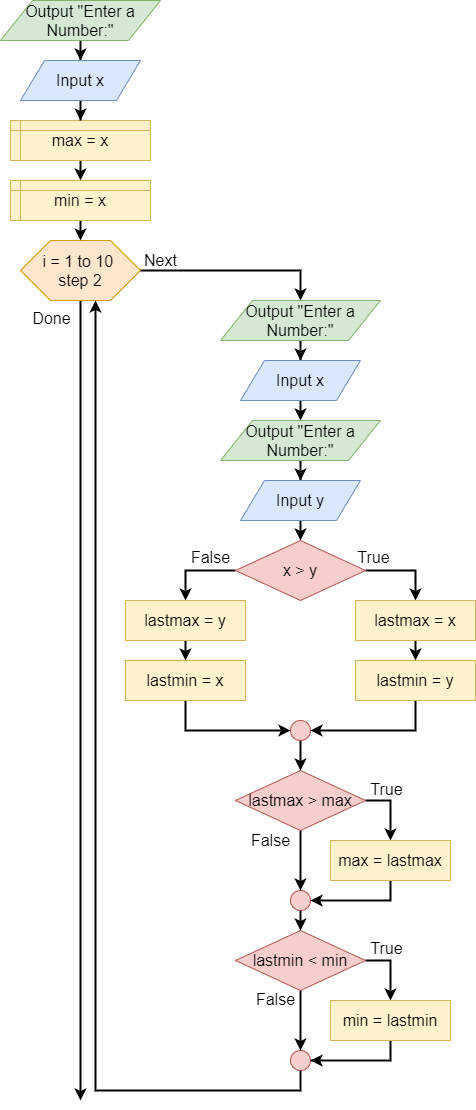

The diagram above was exported from draw.io. Its source (the exported page's mxGraphModel, read from the mxfile embedded in the PNG):
<mxGraphModel dx="1422" dy="745" grid="1" gridSize="10" guides="1" tooltips="1" connect="1" arrows="1" fold="1" page="1" pageScale="1" pageWidth="850" pageHeight="1100" math="0" shadow="0">
  <root>
    <mxCell id="0" />
    <mxCell id="1" parent="0" />
    <mxCell id="2" style="edgeStyle=orthogonalEdgeStyle;rounded=0;orthogonalLoop=1;jettySize=auto;html=1;exitX=1;exitY=0.5;exitDx=0;exitDy=0;strokeWidth=2;" edge="1" source="5" target="7" parent="1">
      <mxGeometry relative="1" as="geometry">
        <Array as="points">
          <mxPoint x="1525" y="470" />
        </Array>
      </mxGeometry>
    </mxCell>
    <mxCell id="3" style="edgeStyle=orthogonalEdgeStyle;rounded=0;orthogonalLoop=1;jettySize=auto;html=1;exitX=0.5;exitY=1;exitDx=0;exitDy=0;strokeWidth=2;fontSize=16;" edge="1" source="5" parent="1">
      <mxGeometry relative="1" as="geometry">
        <mxPoint x="1305" y="1300" as="targetPoint" />
      </mxGeometry>
    </mxCell>
    <mxCell id="4" value="Done" style="text;html=1;align=center;verticalAlign=middle;resizable=0;points=[];labelBackgroundColor=#ffffff;fontSize=16;" vertex="1" connectable="0" parent="3">
      <mxGeometry x="-0.9311" y="-1" relative="1" as="geometry">
        <mxPoint x="-29" y="-11" as="offset" />
      </mxGeometry>
    </mxCell>
    <mxCell id="5" value="i = 1 to 10 &lt;br&gt;step 2" style="shape=hexagon;perimeter=hexagonPerimeter2;whiteSpace=wrap;html=1;fontSize=16;fillColor=#ffe6cc;strokeColor=#d79b00;" vertex="1" parent="1">
      <mxGeometry x="1245" y="440" width="120" height="60" as="geometry" />
    </mxCell>
    <mxCell id="6" style="edgeStyle=orthogonalEdgeStyle;rounded=0;orthogonalLoop=1;jettySize=auto;html=1;exitX=0.5;exitY=0;exitDx=0;exitDy=0;strokeWidth=2;fontSize=16;" edge="1" source="7" target="9" parent="1">
      <mxGeometry relative="1" as="geometry" />
    </mxCell>
    <mxCell id="7" value="Output &quot;Enter a Number:&quot;" style="shape=parallelogram;perimeter=parallelogramPerimeter;whiteSpace=wrap;html=1;fontSize=16;fillColor=#d5e8d4;strokeColor=#82b366;direction=west;flipH=0;" vertex="1" parent="1">
      <mxGeometry x="1445" y="500" width="160" height="40" as="geometry" />
    </mxCell>
    <mxCell id="8" style="edgeStyle=orthogonalEdgeStyle;rounded=0;orthogonalLoop=1;jettySize=auto;html=1;exitX=0.5;exitY=1;exitDx=0;exitDy=0;entryX=0.5;entryY=1;entryDx=0;entryDy=0;strokeWidth=2;" edge="1" source="9" target="38" parent="1">
      <mxGeometry relative="1" as="geometry" />
    </mxCell>
    <mxCell id="9" value="Input x" style="shape=parallelogram;perimeter=parallelogramPerimeter;whiteSpace=wrap;html=1;fontSize=16;fillColor=#dae8fc;strokeColor=#6c8ebf;" vertex="1" parent="1">
      <mxGeometry x="1465" y="560" width="120" height="40" as="geometry" />
    </mxCell>
    <mxCell id="10" style="edgeStyle=orthogonalEdgeStyle;rounded=0;orthogonalLoop=1;jettySize=auto;html=1;exitX=1;exitY=0.5;exitDx=0;exitDy=0;strokeWidth=2;fontSize=16;" edge="1" source="13" target="15" parent="1">
      <mxGeometry relative="1" as="geometry" />
    </mxCell>
    <mxCell id="11" value="True" style="text;html=1;align=center;verticalAlign=middle;resizable=0;points=[];labelBackgroundColor=#ffffff;fontSize=16;" vertex="1" connectable="0" parent="10">
      <mxGeometry x="-0.4118" y="-9" relative="1" as="geometry">
        <mxPoint x="-17" y="-23" as="offset" />
      </mxGeometry>
    </mxCell>
    <mxCell id="12" value="" style="edgeStyle=orthogonalEdgeStyle;rounded=0;orthogonalLoop=1;jettySize=auto;html=1;exitX=0;exitY=0.5;exitDx=0;exitDy=0;strokeWidth=2;fontSize=16;" edge="1" source="13" target="42" parent="1">
      <mxGeometry x="-0.5" y="-20" relative="1" as="geometry">
        <mxPoint as="offset" />
      </mxGeometry>
    </mxCell>
    <mxCell id="13" value="x &amp;gt; y" style="rhombus;whiteSpace=wrap;html=1;fontSize=16;fillColor=#f8cecc;strokeColor=#b85450;" vertex="1" parent="1">
      <mxGeometry x="1460" y="740" width="130" height="60" as="geometry" />
    </mxCell>
    <mxCell id="14" style="edgeStyle=orthogonalEdgeStyle;rounded=0;orthogonalLoop=1;jettySize=auto;html=1;exitX=0.5;exitY=1;exitDx=0;exitDy=0;entryX=0.5;entryY=0;entryDx=0;entryDy=0;strokeWidth=2;fontSize=16;" edge="1" source="15" target="17" parent="1">
      <mxGeometry relative="1" as="geometry" />
    </mxCell>
    <mxCell id="15" value="lastmax = x" style="rounded=0;whiteSpace=wrap;html=1;fontSize=16;fillColor=#fff2cc;strokeColor=#d6b656;" vertex="1" parent="1">
      <mxGeometry x="1580" y="800" width="120" height="40" as="geometry" />
    </mxCell>
    <mxCell id="16" style="edgeStyle=orthogonalEdgeStyle;rounded=0;orthogonalLoop=1;jettySize=auto;html=1;exitX=0.5;exitY=1;exitDx=0;exitDy=0;entryX=1;entryY=0.5;entryDx=0;entryDy=0;strokeWidth=2;" edge="1" source="17" target="46" parent="1">
      <mxGeometry relative="1" as="geometry" />
    </mxCell>
    <mxCell id="17" value="lastmin = y" style="rounded=0;whiteSpace=wrap;html=1;fontSize=16;fillColor=#fff2cc;strokeColor=#d6b656;" vertex="1" parent="1">
      <mxGeometry x="1580" y="860" width="120" height="40" as="geometry" />
    </mxCell>
    <mxCell id="18" style="edgeStyle=orthogonalEdgeStyle;rounded=0;orthogonalLoop=1;jettySize=auto;html=1;exitX=1;exitY=0.5;exitDx=0;exitDy=0;strokeWidth=2;fontSize=16;" edge="1" source="21" target="31" parent="1">
      <mxGeometry relative="1" as="geometry" />
    </mxCell>
    <mxCell id="19" value="True" style="text;html=1;align=center;verticalAlign=middle;resizable=0;points=[];labelBackgroundColor=#ffffff;fontSize=16;" vertex="1" connectable="0" parent="18">
      <mxGeometry x="-0.2308" y="-4" relative="1" as="geometry">
        <mxPoint x="-1" y="-12" as="offset" />
      </mxGeometry>
    </mxCell>
    <mxCell id="20" value="False" style="edgeStyle=orthogonalEdgeStyle;rounded=0;orthogonalLoop=1;jettySize=auto;html=1;exitX=0.5;exitY=1;exitDx=0;exitDy=0;entryX=0.5;entryY=0;entryDx=0;entryDy=0;strokeWidth=2;fontSize=16;" edge="1" source="21" target="36" parent="1">
      <mxGeometry x="-0.6667" y="-30" relative="1" as="geometry">
        <mxPoint as="offset" />
      </mxGeometry>
    </mxCell>
    <mxCell id="21" value="lastmax &amp;gt; max" style="rhombus;whiteSpace=wrap;html=1;fontSize=16;fillColor=#f8cecc;strokeColor=#b85450;" vertex="1" parent="1">
      <mxGeometry x="1460" y="970" width="130" height="60" as="geometry" />
    </mxCell>
    <mxCell id="22" style="edgeStyle=orthogonalEdgeStyle;rounded=0;orthogonalLoop=1;jettySize=auto;html=1;exitX=0.5;exitY=1;exitDx=0;exitDy=0;entryX=0.5;entryY=0;entryDx=0;entryDy=0;strokeWidth=2;" edge="1" source="23" target="25" parent="1">
      <mxGeometry relative="1" as="geometry" />
    </mxCell>
    <mxCell id="23" value="max = x" style="shape=internalStorage;whiteSpace=wrap;html=1;backgroundOutline=1;fontSize=16;dx=10;dy=10;fillColor=#fff2cc;strokeColor=#d6b656;" vertex="1" parent="1">
      <mxGeometry x="1235" y="320" width="140" height="40" as="geometry" />
    </mxCell>
    <mxCell id="24" style="edgeStyle=orthogonalEdgeStyle;rounded=0;orthogonalLoop=1;jettySize=auto;html=1;exitX=0.5;exitY=1;exitDx=0;exitDy=0;entryX=0.5;entryY=0;entryDx=0;entryDy=0;strokeWidth=2;" edge="1" source="25" target="5" parent="1">
      <mxGeometry relative="1" as="geometry" />
    </mxCell>
    <mxCell id="25" value="min = x" style="shape=internalStorage;whiteSpace=wrap;html=1;backgroundOutline=1;fontSize=16;dx=10;dy=10;fillColor=#fff2cc;strokeColor=#d6b656;" vertex="1" parent="1">
      <mxGeometry x="1235" y="380" width="140" height="40" as="geometry" />
    </mxCell>
    <mxCell id="26" style="edgeStyle=orthogonalEdgeStyle;rounded=0;orthogonalLoop=1;jettySize=auto;html=1;exitX=1;exitY=0.5;exitDx=0;exitDy=0;entryX=0.5;entryY=0;entryDx=0;entryDy=0;strokeWidth=2;fontSize=16;" edge="1" source="29" target="33" parent="1">
      <mxGeometry relative="1" as="geometry" />
    </mxCell>
    <mxCell id="27" value="True" style="text;html=1;align=center;verticalAlign=middle;resizable=0;points=[];labelBackgroundColor=#ffffff;fontSize=16;" vertex="1" connectable="0" parent="26">
      <mxGeometry x="-0.3333" y="-4" relative="1" as="geometry">
        <mxPoint x="-2" y="-17" as="offset" />
      </mxGeometry>
    </mxCell>
    <mxCell id="28" value="False" style="edgeStyle=orthogonalEdgeStyle;rounded=0;orthogonalLoop=1;jettySize=auto;html=1;exitX=0.5;exitY=1;exitDx=0;exitDy=0;entryX=0.5;entryY=0;entryDx=0;entryDy=0;strokeWidth=2;fontSize=16;" edge="1" source="29" parent="1">
      <mxGeometry x="-0.7143" y="-25" relative="1" as="geometry">
        <mxPoint as="offset" />
        <mxPoint x="1525" y="1250" as="targetPoint" />
      </mxGeometry>
    </mxCell>
    <mxCell id="29" value="lastmin &amp;lt; min" style="rhombus;whiteSpace=wrap;html=1;fontSize=16;fillColor=#f8cecc;strokeColor=#b85450;" vertex="1" parent="1">
      <mxGeometry x="1460" y="1130" width="130" height="60" as="geometry" />
    </mxCell>
    <mxCell id="30" style="edgeStyle=orthogonalEdgeStyle;rounded=0;orthogonalLoop=1;jettySize=auto;html=1;exitX=0.5;exitY=1;exitDx=0;exitDy=0;entryX=1;entryY=0.5;entryDx=0;entryDy=0;strokeWidth=2;fontSize=16;" edge="1" source="31" target="36" parent="1">
      <mxGeometry relative="1" as="geometry" />
    </mxCell>
    <mxCell id="31" value="max = lastmax" style="rounded=0;whiteSpace=wrap;html=1;fontSize=16;fillColor=#fff2cc;strokeColor=#d6b656;" vertex="1" parent="1">
      <mxGeometry x="1555" y="1040" width="120" height="40" as="geometry" />
    </mxCell>
    <mxCell id="32" style="edgeStyle=orthogonalEdgeStyle;rounded=0;orthogonalLoop=1;jettySize=auto;html=1;exitX=0.5;exitY=1;exitDx=0;exitDy=0;entryX=1;entryY=0.5;entryDx=0;entryDy=0;strokeWidth=2;fontSize=16;" edge="1" source="33" parent="1">
      <mxGeometry relative="1" as="geometry">
        <mxPoint x="1535" y="1260" as="targetPoint" />
      </mxGeometry>
    </mxCell>
    <mxCell id="33" value="min = lastmin" style="rounded=0;whiteSpace=wrap;html=1;fontSize=16;fillColor=#fff2cc;strokeColor=#d6b656;" vertex="1" parent="1">
      <mxGeometry x="1555" y="1200" width="120" height="40" as="geometry" />
    </mxCell>
    <mxCell id="34" value="Next" style="text;html=1;align=center;verticalAlign=middle;resizable=0;points=[];autosize=1;fontSize=16;" vertex="1" parent="1">
      <mxGeometry x="1360" y="450" width="50" height="20" as="geometry" />
    </mxCell>
    <mxCell id="35" style="edgeStyle=orthogonalEdgeStyle;rounded=0;orthogonalLoop=1;jettySize=auto;html=1;exitX=0.5;exitY=1;exitDx=0;exitDy=0;entryX=0.5;entryY=0;entryDx=0;entryDy=0;strokeWidth=2;fontSize=16;" edge="1" source="36" target="29" parent="1">
      <mxGeometry relative="1" as="geometry" />
    </mxCell>
    <mxCell id="36" value="" style="ellipse;whiteSpace=wrap;html=1;fontSize=16;fillColor=#f8cecc;strokeColor=#b85450;" vertex="1" parent="1">
      <mxGeometry x="1515" y="1090" width="20" height="20" as="geometry" />
    </mxCell>
    <mxCell id="37" style="edgeStyle=orthogonalEdgeStyle;rounded=0;orthogonalLoop=1;jettySize=auto;html=1;exitX=0.5;exitY=0;exitDx=0;exitDy=0;strokeWidth=2;fontSize=16;" edge="1" source="38" target="40" parent="1">
      <mxGeometry relative="1" as="geometry" />
    </mxCell>
    <mxCell id="38" value="Output &quot;Enter a Number:&quot;" style="shape=parallelogram;perimeter=parallelogramPerimeter;whiteSpace=wrap;html=1;fontSize=16;fillColor=#d5e8d4;strokeColor=#82b366;direction=west;flipH=0;" vertex="1" parent="1">
      <mxGeometry x="1445" y="620" width="160" height="40" as="geometry" />
    </mxCell>
    <mxCell id="39" style="edgeStyle=orthogonalEdgeStyle;rounded=0;orthogonalLoop=1;jettySize=auto;html=1;exitX=0.5;exitY=1;exitDx=0;exitDy=0;entryX=0.5;entryY=0;entryDx=0;entryDy=0;strokeWidth=2;" edge="1" source="40" target="13" parent="1">
      <mxGeometry relative="1" as="geometry" />
    </mxCell>
    <mxCell id="40" value="Input y" style="shape=parallelogram;perimeter=parallelogramPerimeter;whiteSpace=wrap;html=1;fontSize=16;fillColor=#dae8fc;strokeColor=#6c8ebf;" vertex="1" parent="1">
      <mxGeometry x="1465" y="680" width="120" height="40" as="geometry" />
    </mxCell>
    <mxCell id="41" style="edgeStyle=orthogonalEdgeStyle;rounded=0;orthogonalLoop=1;jettySize=auto;html=1;exitX=0.5;exitY=1;exitDx=0;exitDy=0;entryX=0.5;entryY=0;entryDx=0;entryDy=0;strokeWidth=2;" edge="1" source="42" target="44" parent="1">
      <mxGeometry relative="1" as="geometry" />
    </mxCell>
    <mxCell id="42" value="lastmax = y" style="rounded=0;whiteSpace=wrap;html=1;fontSize=16;fillColor=#fff2cc;strokeColor=#d6b656;" vertex="1" parent="1">
      <mxGeometry x="1350" y="800" width="120" height="40" as="geometry" />
    </mxCell>
    <mxCell id="43" style="edgeStyle=orthogonalEdgeStyle;rounded=0;orthogonalLoop=1;jettySize=auto;html=1;exitX=0.5;exitY=1;exitDx=0;exitDy=0;entryX=0;entryY=0.5;entryDx=0;entryDy=0;strokeWidth=2;" edge="1" source="44" target="46" parent="1">
      <mxGeometry relative="1" as="geometry" />
    </mxCell>
    <mxCell id="44" value="lastmin = x" style="rounded=0;whiteSpace=wrap;html=1;fontSize=16;fillColor=#fff2cc;strokeColor=#d6b656;" vertex="1" parent="1">
      <mxGeometry x="1350" y="860" width="120" height="40" as="geometry" />
    </mxCell>
    <mxCell id="45" style="edgeStyle=orthogonalEdgeStyle;rounded=0;orthogonalLoop=1;jettySize=auto;html=1;exitX=0.5;exitY=1;exitDx=0;exitDy=0;strokeWidth=2;fontSize=16;" edge="1" source="46" target="21" parent="1">
      <mxGeometry relative="1" as="geometry" />
    </mxCell>
    <mxCell id="46" value="" style="ellipse;whiteSpace=wrap;html=1;fontSize=16;fillColor=#f8cecc;strokeColor=#b85450;" vertex="1" parent="1">
      <mxGeometry x="1515" y="920" width="20" height="20" as="geometry" />
    </mxCell>
    <mxCell id="47" value="False" style="text;html=1;align=center;verticalAlign=middle;resizable=0;points=[];autosize=1;fontSize=16;" vertex="1" parent="1">
      <mxGeometry x="1410" y="747" width="50" height="20" as="geometry" />
    </mxCell>
    <mxCell id="48" style="edgeStyle=orthogonalEdgeStyle;rounded=0;orthogonalLoop=1;jettySize=auto;html=1;exitX=0.5;exitY=1;exitDx=0;exitDy=0;entryX=0.625;entryY=1;entryDx=0;entryDy=0;strokeWidth=2;fontSize=16;" edge="1" source="49" target="5" parent="1">
      <mxGeometry relative="1" as="geometry" />
    </mxCell>
    <mxCell id="49" value="" style="ellipse;whiteSpace=wrap;html=1;fontSize=16;fillColor=#f8cecc;strokeColor=#b85450;" vertex="1" parent="1">
      <mxGeometry x="1515" y="1250" width="20" height="20" as="geometry" />
    </mxCell>
    <mxCell id="50" style="edgeStyle=orthogonalEdgeStyle;rounded=0;orthogonalLoop=1;jettySize=auto;html=1;exitX=0.5;exitY=0;exitDx=0;exitDy=0;strokeWidth=2;fontSize=16;" edge="1" source="51" target="53" parent="1">
      <mxGeometry relative="1" as="geometry" />
    </mxCell>
    <mxCell id="51" value="Output &quot;Enter a Number:&quot;" style="shape=parallelogram;perimeter=parallelogramPerimeter;whiteSpace=wrap;html=1;fontSize=16;fillColor=#d5e8d4;strokeColor=#82b366;direction=west;flipH=0;" vertex="1" parent="1">
      <mxGeometry x="1225" y="200" width="160" height="40" as="geometry" />
    </mxCell>
    <mxCell id="52" style="edgeStyle=orthogonalEdgeStyle;rounded=0;orthogonalLoop=1;jettySize=auto;html=1;exitX=0.5;exitY=1;exitDx=0;exitDy=0;strokeWidth=2;fontSize=16;" edge="1" source="53" target="23" parent="1">
      <mxGeometry relative="1" as="geometry" />
    </mxCell>
    <mxCell id="53" value="Input x" style="shape=parallelogram;perimeter=parallelogramPerimeter;whiteSpace=wrap;html=1;fontSize=16;fillColor=#dae8fc;strokeColor=#6c8ebf;" vertex="1" parent="1">
      <mxGeometry x="1245" y="260" width="120" height="40" as="geometry" />
    </mxCell>
  </root>
</mxGraphModel>